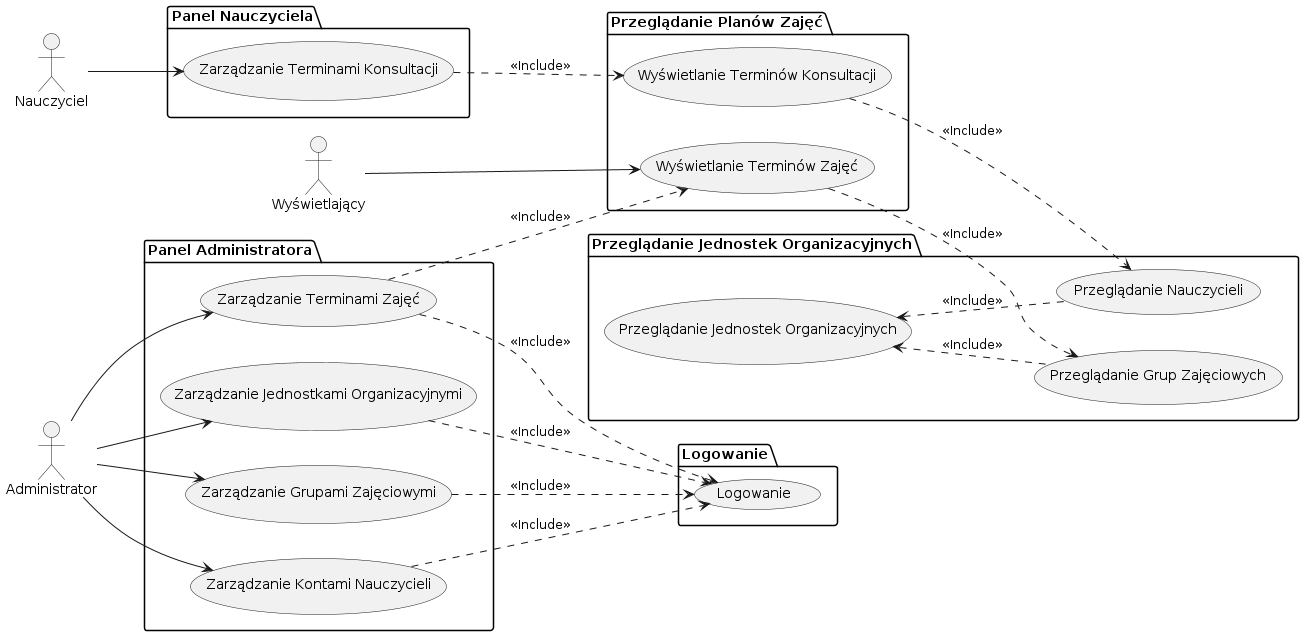

The diagram above was rendered by PlantUML. Its source (embedded in the PNG):
@startuml

left to right direction

"Wyświetlający" as wyswietlajacy
"Nauczyciel" as nauczyciel
"Administrator" as administrator

package "Panel Administratora" {
    "Zarządzanie Terminami Zajęć" as (zarzadzanie_zajecia)
    "Zarządzanie Jednostkami Organizacyjnymi" as (zarzadzanie_jo)
    "Zarządzanie Grupami Zajęciowymi" as (zarzadzanie_gz)
    "Zarządzanie Kontami Nauczycieli" as (zarzadzanie_nauczyciele)
}
package "Panel Nauczyciela" {
    "Zarządzanie Terminami Konsultacji" as (zarzadzanie_konsultacje)
}
package "Przeglądanie Planów Zajęć" {
    "Wyświetlanie Terminów Zajęć" as (wyswietlanie_zajecia)
    "Wyświetlanie Terminów Konsultacji" as (wyswietlanie_konsultacje)
}
package "Przeglądanie Jednostek Organizacyjnych" {
    "Przeglądanie Jednostek Organizacyjnych" as (przegladanie_jo)
    "Przeglądanie Nauczycieli" as (przegladanie_nauczycieli)
    "Przeglądanie Grup Zajęciowych" as (przegladanie_gz)
}
package "Logowanie" {
    "Logowanie" as (login)
}

wyswietlajacy --> wyswietlanie_zajecia

nauczyciel --> zarzadzanie_konsultacje

administrator --> zarzadzanie_zajecia
administrator --> zarzadzanie_jo
administrator --> zarzadzanie_gz
administrator --> zarzadzanie_nauczyciele

zarzadzanie_zajecia ..> login : <<Include>>
zarzadzanie_jo ..> login : <<Include>>
zarzadzanie_gz ..> login : <<Include>>
zarzadzanie_nauczyciele ..> login : <<Include>>

zarzadzanie_zajecia ..> wyswietlanie_zajecia : <<Include>>
zarzadzanie_konsultacje ..> wyswietlanie_konsultacje : <<Include>>

wyswietlanie_zajecia ..> przegladanie_gz : <<Include>>
wyswietlanie_konsultacje ..> przegladanie_nauczycieli : <<Include>>

przegladanie_jo <.. przegladanie_nauczycieli : <<Include>>
przegladanie_jo <.. przegladanie_gz : <<Include>>
@enduml